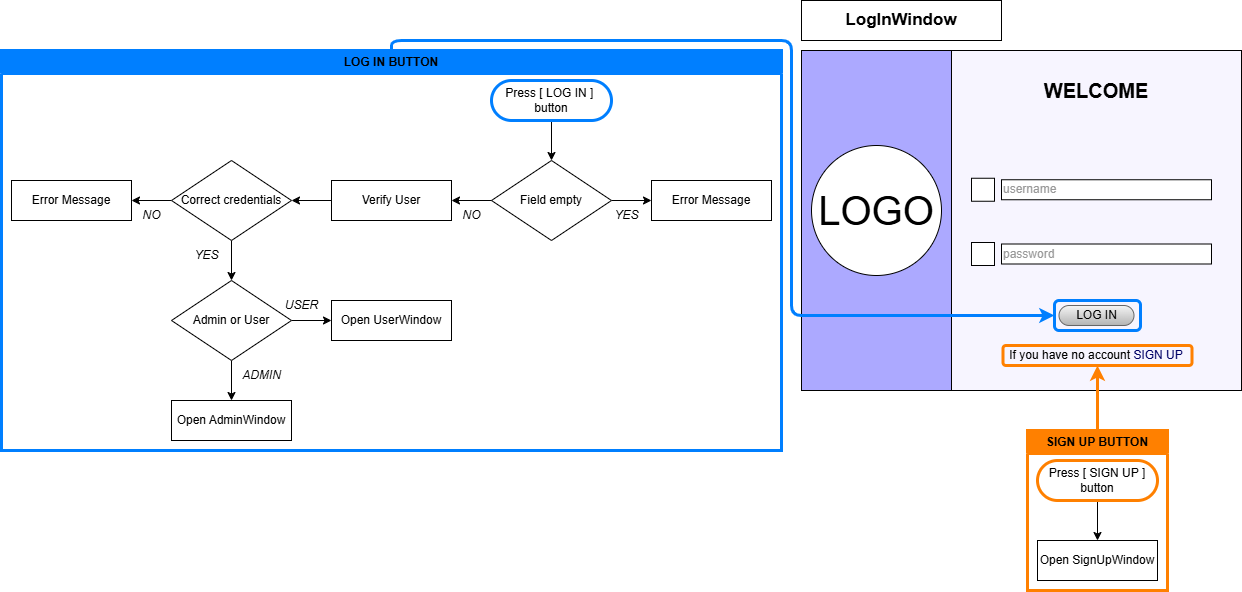

The diagram above was exported from draw.io. Its source (the exported page's mxGraphModel, read from the mxfile embedded in the PNG):
<mxGraphModel dx="1650" dy="704" grid="1" gridSize="10" guides="1" tooltips="1" connect="1" arrows="1" fold="1" page="1" pageScale="1" pageWidth="850" pageHeight="1100" math="0" shadow="0">
  <root>
    <mxCell id="0" />
    <mxCell id="1" parent="0" />
    <mxCell id="35405I4_wFhUMzhuKAHW-1" value="" style="rounded=0;whiteSpace=wrap;html=1;fillColor=#F7F5FF;" vertex="1" parent="1">
      <mxGeometry x="150" y="90" width="290" height="340" as="geometry" />
    </mxCell>
    <mxCell id="35405I4_wFhUMzhuKAHW-2" value="" style="rounded=0;whiteSpace=wrap;html=1;fillColor=#ACA9FF;" vertex="1" parent="1">
      <mxGeometry y="90" width="150" height="340" as="geometry" />
    </mxCell>
    <mxCell id="35405I4_wFhUMzhuKAHW-3" value="&lt;font style=&quot;font-size: 40px;&quot;&gt;LOGO&lt;/font&gt;" style="ellipse;whiteSpace=wrap;html=1;aspect=fixed;" vertex="1" parent="1">
      <mxGeometry x="10" y="185" width="130" height="130" as="geometry" />
    </mxCell>
    <mxCell id="35405I4_wFhUMzhuKAHW-4" value="&lt;font style=&quot;font-size: 20px;&quot;&gt;&lt;b&gt;WELCOME&lt;/b&gt;&lt;/font&gt;" style="text;html=1;align=center;verticalAlign=middle;whiteSpace=wrap;rounded=0;" vertex="1" parent="1">
      <mxGeometry x="180" y="120" width="230" height="20" as="geometry" />
    </mxCell>
    <mxCell id="35405I4_wFhUMzhuKAHW-5" value="&lt;font style=&quot;font-size: 17px;&quot;&gt;&lt;b&gt;LogInWindow&lt;/b&gt;&lt;/font&gt;" style="rounded=0;whiteSpace=wrap;html=1;" vertex="1" parent="1">
      <mxGeometry y="40" width="200" height="40" as="geometry" />
    </mxCell>
    <mxCell id="35405I4_wFhUMzhuKAHW-6" value="LOG IN" style="rounded=1;whiteSpace=wrap;html=1;fillColor=#f5f5f5;arcSize=50;gradientColor=#b3b3b3;strokeColor=#666666;" vertex="1" parent="1">
      <mxGeometry x="257.5" y="345" width="75" height="20" as="geometry" />
    </mxCell>
    <mxCell id="35405I4_wFhUMzhuKAHW-7" value="If you have no account &lt;font style=&quot;color: rgb(0, 0, 102);&quot;&gt;SIGN UP&lt;/font&gt;" style="text;html=1;align=center;verticalAlign=middle;whiteSpace=wrap;rounded=0;" vertex="1" parent="1">
      <mxGeometry x="150" y="385" width="290" height="20" as="geometry" />
    </mxCell>
    <mxCell id="35405I4_wFhUMzhuKAHW-8" value="&lt;span style=&quot;color: rgb(153, 153, 153);&quot;&gt;username&lt;/span&gt;" style="rounded=0;whiteSpace=wrap;html=1;align=left;" vertex="1" parent="1">
      <mxGeometry x="200" y="219.25" width="210" height="20" as="geometry" />
    </mxCell>
    <mxCell id="35405I4_wFhUMzhuKAHW-9" value="&lt;span style=&quot;color: rgb(153, 153, 153);&quot;&gt;password&lt;/span&gt;" style="rounded=0;whiteSpace=wrap;html=1;align=left;" vertex="1" parent="1">
      <mxGeometry x="200" y="283.5" width="210" height="20" as="geometry" />
    </mxCell>
    <mxCell id="35405I4_wFhUMzhuKAHW-10" value="" style="whiteSpace=wrap;html=1;aspect=fixed;" vertex="1" parent="1">
      <mxGeometry x="170" y="217.75" width="23" height="23" as="geometry" />
    </mxCell>
    <mxCell id="35405I4_wFhUMzhuKAHW-11" value="" style="whiteSpace=wrap;html=1;aspect=fixed;" vertex="1" parent="1">
      <mxGeometry x="170" y="282" width="23" height="23" as="geometry" />
    </mxCell>
    <mxCell id="35405I4_wFhUMzhuKAHW-12" style="edgeStyle=none;html=1;exitX=0.5;exitY=0;exitDx=0;exitDy=0;entryX=0;entryY=0.5;entryDx=0;entryDy=0;strokeWidth=3;strokeColor=#007FFF;" edge="1" parent="1" source="35405I4_wFhUMzhuKAHW-13" target="35405I4_wFhUMzhuKAHW-37">
      <mxGeometry relative="1" as="geometry">
        <Array as="points">
          <mxPoint x="-410" y="80" />
          <mxPoint x="-10" y="80" />
          <mxPoint x="-10" y="355" />
        </Array>
      </mxGeometry>
    </mxCell>
    <mxCell id="35405I4_wFhUMzhuKAHW-13" value="LOG IN BUTTON" style="swimlane;whiteSpace=wrap;html=1;fillColor=#007FFF;strokeColor=#007FFF;strokeWidth=3;" vertex="1" parent="1">
      <mxGeometry x="-800" y="90" width="780" height="400" as="geometry" />
    </mxCell>
    <mxCell id="35405I4_wFhUMzhuKAHW-14" style="edgeStyle=none;html=1;exitX=0.5;exitY=1;exitDx=0;exitDy=0;entryX=0.5;entryY=0;entryDx=0;entryDy=0;" edge="1" parent="35405I4_wFhUMzhuKAHW-13" source="35405I4_wFhUMzhuKAHW-29" target="35405I4_wFhUMzhuKAHW-16">
      <mxGeometry relative="1" as="geometry">
        <mxPoint x="530" y="167.5" as="sourcePoint" />
      </mxGeometry>
    </mxCell>
    <mxCell id="35405I4_wFhUMzhuKAHW-15" style="edgeStyle=none;html=1;exitX=1;exitY=0.5;exitDx=0;exitDy=0;entryX=0;entryY=0.5;entryDx=0;entryDy=0;" edge="1" parent="35405I4_wFhUMzhuKAHW-13" source="35405I4_wFhUMzhuKAHW-16" target="35405I4_wFhUMzhuKAHW-17">
      <mxGeometry relative="1" as="geometry" />
    </mxCell>
    <mxCell id="35405I4_wFhUMzhuKAHW-16" value="Field empty" style="rhombus;whiteSpace=wrap;html=1;" vertex="1" parent="35405I4_wFhUMzhuKAHW-13">
      <mxGeometry x="490" y="110" width="120" height="80" as="geometry" />
    </mxCell>
    <mxCell id="35405I4_wFhUMzhuKAHW-17" value="&lt;span style=&quot;color: rgb(0, 0, 0);&quot;&gt;Error Message&lt;/span&gt;" style="rounded=0;whiteSpace=wrap;html=1;" vertex="1" parent="35405I4_wFhUMzhuKAHW-13">
      <mxGeometry x="650" y="130" width="120" height="40" as="geometry" />
    </mxCell>
    <mxCell id="35405I4_wFhUMzhuKAHW-18" value="YES" style="text;html=1;align=center;verticalAlign=middle;resizable=0;points=[];autosize=1;strokeColor=none;fillColor=none;fontStyle=2" vertex="1" parent="35405I4_wFhUMzhuKAHW-13">
      <mxGeometry x="600" y="150" width="50" height="30" as="geometry" />
    </mxCell>
    <mxCell id="35405I4_wFhUMzhuKAHW-19" style="edgeStyle=none;html=1;exitX=0;exitY=0.5;exitDx=0;exitDy=0;entryX=1;entryY=0.5;entryDx=0;entryDy=0;" edge="1" parent="35405I4_wFhUMzhuKAHW-13" source="35405I4_wFhUMzhuKAHW-16" target="35405I4_wFhUMzhuKAHW-21">
      <mxGeometry relative="1" as="geometry">
        <mxPoint x="130" y="312.5" as="sourcePoint" />
      </mxGeometry>
    </mxCell>
    <mxCell id="35405I4_wFhUMzhuKAHW-20" style="edgeStyle=none;html=1;exitX=0;exitY=0.5;exitDx=0;exitDy=0;entryX=1;entryY=0.5;entryDx=0;entryDy=0;" edge="1" parent="35405I4_wFhUMzhuKAHW-13" source="35405I4_wFhUMzhuKAHW-21" target="35405I4_wFhUMzhuKAHW-25">
      <mxGeometry relative="1" as="geometry">
        <mxPoint x="290" y="417.5" as="targetPoint" />
      </mxGeometry>
    </mxCell>
    <mxCell id="35405I4_wFhUMzhuKAHW-21" value="Verify User" style="rounded=0;whiteSpace=wrap;html=1;" vertex="1" parent="35405I4_wFhUMzhuKAHW-13">
      <mxGeometry x="330" y="130" width="120" height="40" as="geometry" />
    </mxCell>
    <mxCell id="35405I4_wFhUMzhuKAHW-22" value="NO" style="text;html=1;align=center;verticalAlign=middle;resizable=0;points=[];autosize=1;strokeColor=none;fillColor=none;fontStyle=2" vertex="1" parent="35405I4_wFhUMzhuKAHW-13">
      <mxGeometry x="450" y="150" width="40" height="30" as="geometry" />
    </mxCell>
    <mxCell id="35405I4_wFhUMzhuKAHW-23" style="edgeStyle=none;html=1;exitX=0;exitY=0.5;exitDx=0;exitDy=0;entryX=1;entryY=0.5;entryDx=0;entryDy=0;" edge="1" parent="35405I4_wFhUMzhuKAHW-13" source="35405I4_wFhUMzhuKAHW-25" target="35405I4_wFhUMzhuKAHW-30">
      <mxGeometry relative="1" as="geometry">
        <mxPoint x="120" y="482.5" as="targetPoint" />
      </mxGeometry>
    </mxCell>
    <mxCell id="35405I4_wFhUMzhuKAHW-24" style="edgeStyle=none;html=1;exitX=0.5;exitY=1;exitDx=0;exitDy=0;entryX=0.5;entryY=0;entryDx=0;entryDy=0;" edge="1" parent="35405I4_wFhUMzhuKAHW-13" source="35405I4_wFhUMzhuKAHW-25" target="35405I4_wFhUMzhuKAHW-33">
      <mxGeometry relative="1" as="geometry">
        <mxPoint x="510" y="482.5" as="targetPoint" />
      </mxGeometry>
    </mxCell>
    <mxCell id="35405I4_wFhUMzhuKAHW-25" value="Correct credentials" style="rhombus;whiteSpace=wrap;html=1;" vertex="1" parent="35405I4_wFhUMzhuKAHW-13">
      <mxGeometry x="170" y="110" width="120" height="80" as="geometry" />
    </mxCell>
    <mxCell id="35405I4_wFhUMzhuKAHW-26" value="Open UserWindow" style="rounded=0;whiteSpace=wrap;html=1;" vertex="1" parent="35405I4_wFhUMzhuKAHW-13">
      <mxGeometry x="330" y="250" width="120" height="40" as="geometry" />
    </mxCell>
    <mxCell id="35405I4_wFhUMzhuKAHW-27" value="NO" style="text;html=1;align=center;verticalAlign=middle;resizable=0;points=[];autosize=1;strokeColor=none;fillColor=none;fontStyle=2" vertex="1" parent="35405I4_wFhUMzhuKAHW-13">
      <mxGeometry x="130" y="150" width="40" height="30" as="geometry" />
    </mxCell>
    <mxCell id="35405I4_wFhUMzhuKAHW-28" value="YES" style="text;html=1;align=center;verticalAlign=middle;resizable=0;points=[];autosize=1;strokeColor=none;fillColor=none;fontStyle=2" vertex="1" parent="35405I4_wFhUMzhuKAHW-13">
      <mxGeometry x="180" y="190" width="50" height="30" as="geometry" />
    </mxCell>
    <mxCell id="35405I4_wFhUMzhuKAHW-29" value="Press [ LOG IN ]&amp;nbsp;&lt;div&gt;&lt;font style=&quot;color: rgb(0, 0, 0);&quot;&gt;button&lt;/font&gt;&lt;/div&gt;" style="rounded=1;whiteSpace=wrap;html=1;strokeColor=#007FFF;strokeWidth=3;arcSize=50;" vertex="1" parent="35405I4_wFhUMzhuKAHW-13">
      <mxGeometry x="490" y="30" width="120" height="40" as="geometry" />
    </mxCell>
    <mxCell id="35405I4_wFhUMzhuKAHW-30" value="&lt;span style=&quot;color: rgb(0, 0, 0);&quot;&gt;Error Message&lt;/span&gt;" style="rounded=0;whiteSpace=wrap;html=1;" vertex="1" parent="35405I4_wFhUMzhuKAHW-13">
      <mxGeometry x="10" y="130" width="120" height="40" as="geometry" />
    </mxCell>
    <mxCell id="35405I4_wFhUMzhuKAHW-31" style="edgeStyle=none;html=1;exitX=1;exitY=0.5;exitDx=0;exitDy=0;entryX=0;entryY=0.5;entryDx=0;entryDy=0;" edge="1" parent="35405I4_wFhUMzhuKAHW-13" source="35405I4_wFhUMzhuKAHW-33" target="35405I4_wFhUMzhuKAHW-26">
      <mxGeometry relative="1" as="geometry" />
    </mxCell>
    <mxCell id="35405I4_wFhUMzhuKAHW-32" style="edgeStyle=none;html=1;exitX=0.5;exitY=1;exitDx=0;exitDy=0;entryX=0.5;entryY=0;entryDx=0;entryDy=0;" edge="1" parent="35405I4_wFhUMzhuKAHW-13" source="35405I4_wFhUMzhuKAHW-33" target="35405I4_wFhUMzhuKAHW-35">
      <mxGeometry relative="1" as="geometry" />
    </mxCell>
    <mxCell id="35405I4_wFhUMzhuKAHW-33" value="Admin or User" style="rhombus;whiteSpace=wrap;html=1;" vertex="1" parent="35405I4_wFhUMzhuKAHW-13">
      <mxGeometry x="170" y="230" width="120" height="80" as="geometry" />
    </mxCell>
    <mxCell id="35405I4_wFhUMzhuKAHW-34" value="USER" style="text;html=1;align=center;verticalAlign=middle;resizable=0;points=[];autosize=1;strokeColor=none;fillColor=none;fontStyle=2" vertex="1" parent="35405I4_wFhUMzhuKAHW-13">
      <mxGeometry x="270" y="240" width="60" height="30" as="geometry" />
    </mxCell>
    <mxCell id="35405I4_wFhUMzhuKAHW-35" value="Open AdminWindow" style="rounded=0;whiteSpace=wrap;html=1;" vertex="1" parent="35405I4_wFhUMzhuKAHW-13">
      <mxGeometry x="170" y="350" width="120" height="40" as="geometry" />
    </mxCell>
    <mxCell id="35405I4_wFhUMzhuKAHW-36" value="ADMIN" style="text;html=1;align=center;verticalAlign=middle;resizable=0;points=[];autosize=1;strokeColor=none;fillColor=none;fontStyle=2" vertex="1" parent="35405I4_wFhUMzhuKAHW-13">
      <mxGeometry x="230" y="310" width="60" height="30" as="geometry" />
    </mxCell>
    <mxCell id="35405I4_wFhUMzhuKAHW-37" value="" style="rounded=1;whiteSpace=wrap;html=1;fillColor=none;strokeWidth=3;strokeColor=#007FFF;" vertex="1" parent="1">
      <mxGeometry x="253" y="340" width="86" height="30" as="geometry" />
    </mxCell>
    <mxCell id="35405I4_wFhUMzhuKAHW-38" style="edgeStyle=none;html=1;exitX=0.5;exitY=0;exitDx=0;exitDy=0;entryX=0.5;entryY=1;entryDx=0;entryDy=0;strokeWidth=3;strokeColor=#FF8000;" edge="1" parent="1" source="35405I4_wFhUMzhuKAHW-39" target="35405I4_wFhUMzhuKAHW-43">
      <mxGeometry relative="1" as="geometry" />
    </mxCell>
    <mxCell id="35405I4_wFhUMzhuKAHW-39" value="SIGN UP BUTTON" style="swimlane;whiteSpace=wrap;html=1;strokeColor=#FF8000;strokeWidth=3;fillColor=#FF8000;" vertex="1" parent="1">
      <mxGeometry x="226" y="470" width="140" height="160" as="geometry" />
    </mxCell>
    <mxCell id="35405I4_wFhUMzhuKAHW-40" style="edgeStyle=none;html=1;entryX=0.5;entryY=0;entryDx=0;entryDy=0;exitX=0.5;exitY=1;exitDx=0;exitDy=0;" edge="1" parent="35405I4_wFhUMzhuKAHW-39" source="35405I4_wFhUMzhuKAHW-41" target="35405I4_wFhUMzhuKAHW-42">
      <mxGeometry relative="1" as="geometry">
        <mxPoint x="368" y="138" as="sourcePoint" />
      </mxGeometry>
    </mxCell>
    <mxCell id="35405I4_wFhUMzhuKAHW-41" value="Press [ SIGN UP ] button" style="rounded=1;whiteSpace=wrap;html=1;strokeColor=#FF8000;strokeWidth=3;arcSize=50;" vertex="1" parent="35405I4_wFhUMzhuKAHW-39">
      <mxGeometry x="10" y="30" width="120" height="40" as="geometry" />
    </mxCell>
    <mxCell id="35405I4_wFhUMzhuKAHW-42" value="Open SignUpWindow" style="rounded=0;whiteSpace=wrap;html=1;" vertex="1" parent="35405I4_wFhUMzhuKAHW-39">
      <mxGeometry x="10" y="110" width="120" height="40" as="geometry" />
    </mxCell>
    <mxCell id="35405I4_wFhUMzhuKAHW-43" value="" style="rounded=1;whiteSpace=wrap;html=1;fillColor=none;strokeWidth=3;strokeColor=#FF8000;" vertex="1" parent="1">
      <mxGeometry x="201.5" y="385" width="189" height="20" as="geometry" />
    </mxCell>
  </root>
</mxGraphModel>